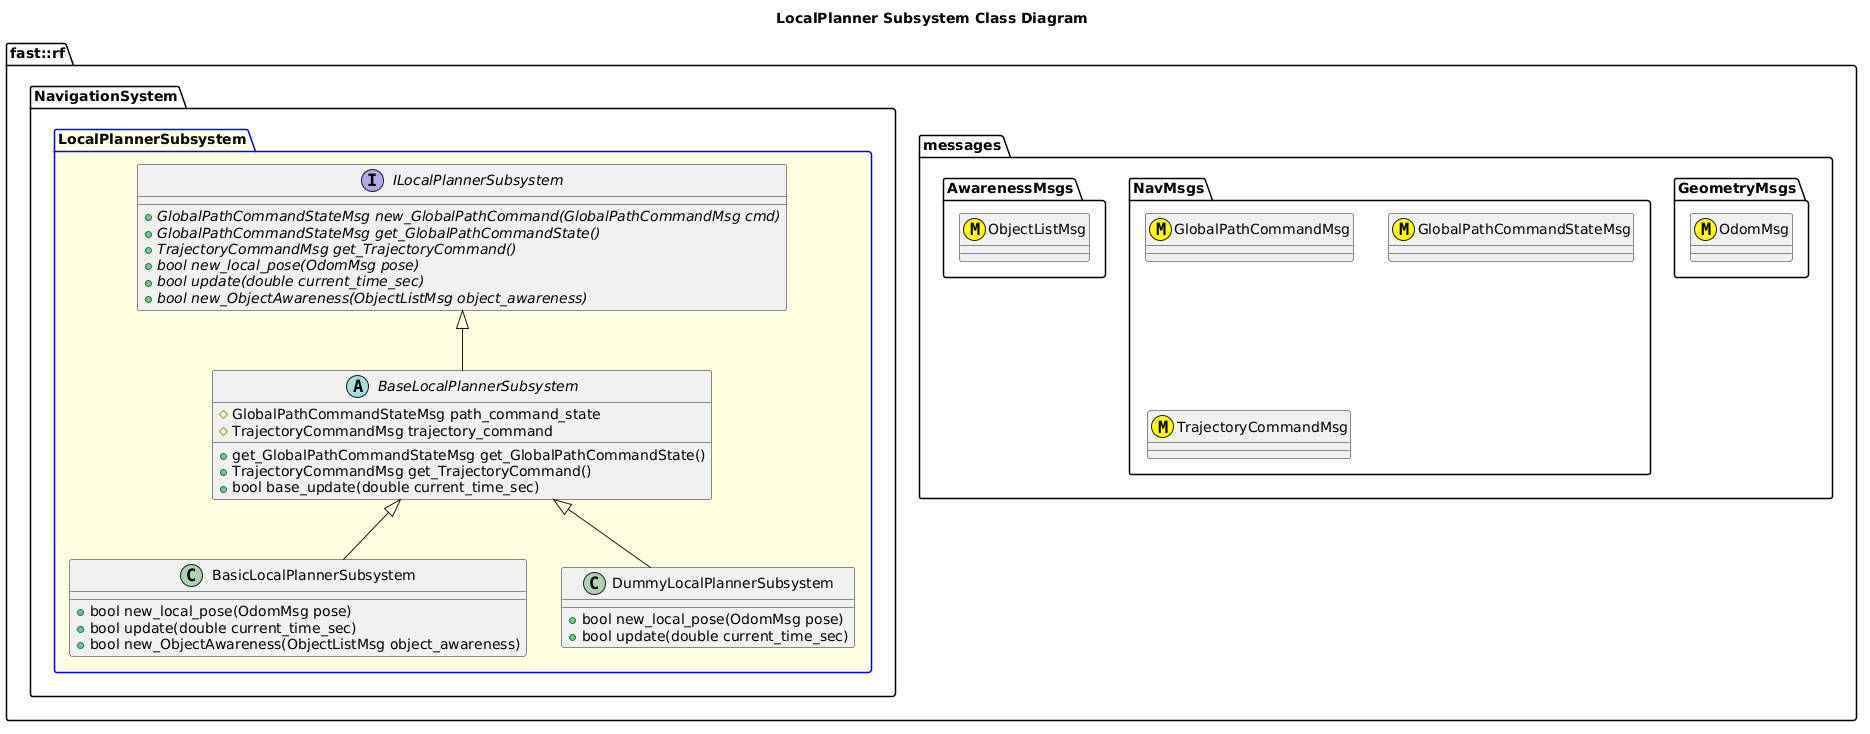

The diagram above was rendered by PlantUML. Its source (embedded in the PNG):
@startuml
title LocalPlanner Subsystem Class Diagram
namespace fast::rf {
  namespace messages {
    namespace GeometryMsgs {
      class OdomMsg <<(M,#FFFF00)>>
    }
    namespace NavMsgs {
      class GlobalPathCommandMsg <<(M,#FFFF00)>>
      class GlobalPathCommandStateMsg <<(M,#FFFF00)>>
      class TrajectoryCommandMsg <<(M,#FFFF00)>>
    }
    namespace AwarenessMsgs {
      class ObjectListMsg <<(M,#FFFF00)>>
    }
  }
  namespace NavigationSystem {
    package LocalPlannerSubsystem #LightYellow;line:blue {
      interface ILocalPlannerSubsystem {
        +{abstract} GlobalPathCommandStateMsg new_GlobalPathCommand(GlobalPathCommandMsg cmd)
        +{abstract} GlobalPathCommandStateMsg get_GlobalPathCommandState()
        +{abstract} TrajectoryCommandMsg get_TrajectoryCommand()
        +{abstract} bool new_local_pose(OdomMsg pose)
        +{abstract} bool update(double current_time_sec)
        +{abstract} bool new_ObjectAwareness(ObjectListMsg object_awareness)
      }
      abstract BaseLocalPlannerSubsystem {
        +get_GlobalPathCommandStateMsg get_GlobalPathCommandState()
        +TrajectoryCommandMsg get_TrajectoryCommand()
        +bool base_update(double current_time_sec)
        #GlobalPathCommandStateMsg path_command_state
        #TrajectoryCommandMsg trajectory_command

      }
      BaseLocalPlannerSubsystem -up-|> ILocalPlannerSubsystem
      class BasicLocalPlannerSubsystem {
        +bool new_local_pose(OdomMsg pose)
        +bool update(double current_time_sec)
        +bool new_ObjectAwareness(ObjectListMsg object_awareness)
      }
      BasicLocalPlannerSubsystem -up-|> BaseLocalPlannerSubsystem
      class DummyLocalPlannerSubsystem {
        +bool new_local_pose(OdomMsg pose)
        +bool update(double current_time_sec)
      }
      DummyLocalPlannerSubsystem -up-|> BaseLocalPlannerSubsystem
    }
  }
}
@enduml